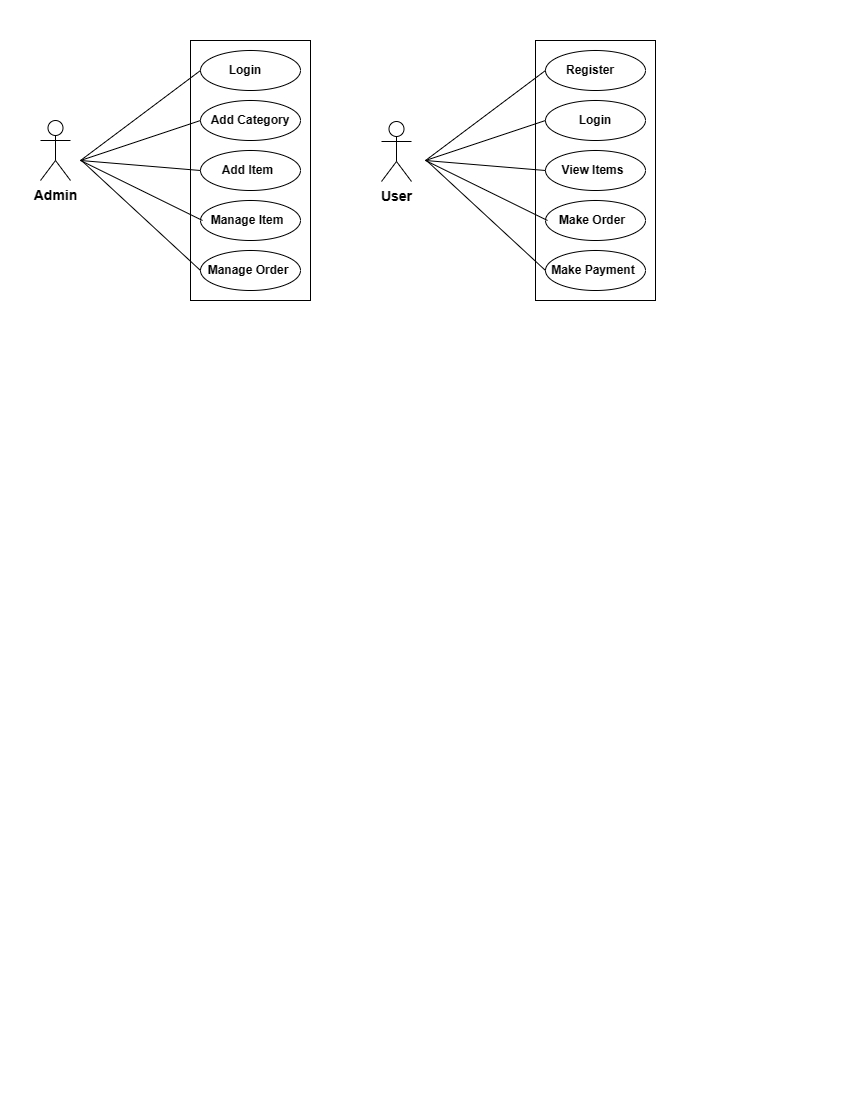

The diagram above was exported from draw.io. Its source (the exported page's mxGraphModel, read from the mxfile embedded in the PNG):
<mxGraphModel dx="857" dy="369" grid="1" gridSize="10" guides="1" tooltips="1" connect="1" arrows="1" fold="1" page="1" pageScale="1" pageWidth="850" pageHeight="1100" math="0" shadow="0">
  <root>
    <mxCell id="0" />
    <mxCell id="1" parent="0" />
    <mxCell id="tEHe5QtJMJa7uDRiu_2H-1" value="" style="rounded=0;whiteSpace=wrap;html=1;" vertex="1" parent="1">
      <mxGeometry x="190" y="40" width="120" height="260" as="geometry" />
    </mxCell>
    <mxCell id="tEHe5QtJMJa7uDRiu_2H-2" value="&lt;font style=&quot;font-size: 14px;&quot;&gt;&lt;b&gt;Admin&lt;/b&gt;&lt;/font&gt;" style="shape=umlActor;verticalLabelPosition=bottom;verticalAlign=top;html=1;outlineConnect=0;" vertex="1" parent="1">
      <mxGeometry x="40" y="120" width="30" height="60" as="geometry" />
    </mxCell>
    <mxCell id="tEHe5QtJMJa7uDRiu_2H-4" value="" style="ellipse;whiteSpace=wrap;html=1;" vertex="1" parent="1">
      <mxGeometry x="200" y="50" width="100" height="40" as="geometry" />
    </mxCell>
    <mxCell id="tEHe5QtJMJa7uDRiu_2H-5" value="" style="ellipse;whiteSpace=wrap;html=1;" vertex="1" parent="1">
      <mxGeometry x="200" y="100" width="100" height="40" as="geometry" />
    </mxCell>
    <mxCell id="tEHe5QtJMJa7uDRiu_2H-6" value="" style="ellipse;whiteSpace=wrap;html=1;" vertex="1" parent="1">
      <mxGeometry x="200" y="150" width="100" height="40" as="geometry" />
    </mxCell>
    <mxCell id="tEHe5QtJMJa7uDRiu_2H-7" value="" style="ellipse;whiteSpace=wrap;html=1;" vertex="1" parent="1">
      <mxGeometry x="200" y="200" width="100" height="40" as="geometry" />
    </mxCell>
    <mxCell id="tEHe5QtJMJa7uDRiu_2H-8" value="" style="ellipse;whiteSpace=wrap;html=1;" vertex="1" parent="1">
      <mxGeometry x="200" y="250" width="100" height="40" as="geometry" />
    </mxCell>
    <mxCell id="tEHe5QtJMJa7uDRiu_2H-15" value="&lt;font style=&quot;font-size: 14px;&quot;&gt;&lt;b&gt;User&lt;/b&gt;&lt;/font&gt;" style="shape=umlActor;verticalLabelPosition=bottom;verticalAlign=top;html=1;outlineConnect=0;" vertex="1" parent="1">
      <mxGeometry x="381" y="121" width="30" height="60" as="geometry" />
    </mxCell>
    <mxCell id="tEHe5QtJMJa7uDRiu_2H-28" value="&lt;font style=&quot;font-size: 12px;&quot;&gt;&lt;b&gt;Login&lt;/b&gt;&lt;/font&gt;" style="text;html=1;align=center;verticalAlign=middle;whiteSpace=wrap;rounded=0;" vertex="1" parent="1">
      <mxGeometry x="215" y="55" width="60" height="30" as="geometry" />
    </mxCell>
    <mxCell id="tEHe5QtJMJa7uDRiu_2H-29" value="&lt;font style=&quot;font-size: 12px;&quot;&gt;&lt;b&gt;Add Category&lt;/b&gt;&lt;/font&gt;" style="text;html=1;align=center;verticalAlign=middle;whiteSpace=wrap;rounded=0;" vertex="1" parent="1">
      <mxGeometry x="200" y="105" width="100" height="30" as="geometry" />
    </mxCell>
    <mxCell id="tEHe5QtJMJa7uDRiu_2H-30" value="&lt;font style=&quot;font-size: 12px;&quot;&gt;&lt;b&gt;Add Item&lt;/b&gt;&lt;/font&gt;" style="text;html=1;align=center;verticalAlign=middle;whiteSpace=wrap;rounded=0;" vertex="1" parent="1">
      <mxGeometry x="215" y="155" width="65" height="30" as="geometry" />
    </mxCell>
    <mxCell id="tEHe5QtJMJa7uDRiu_2H-31" value="&lt;font style=&quot;font-size: 12px;&quot;&gt;&lt;b&gt;Manage Item&lt;/b&gt;&lt;/font&gt;" style="text;html=1;align=center;verticalAlign=middle;whiteSpace=wrap;rounded=0;" vertex="1" parent="1">
      <mxGeometry x="202" y="205" width="90" height="30" as="geometry" />
    </mxCell>
    <mxCell id="tEHe5QtJMJa7uDRiu_2H-32" value="&lt;font style=&quot;font-size: 12px;&quot;&gt;&lt;b&gt;Manage Order&lt;/b&gt;&lt;/font&gt;" style="text;html=1;align=center;verticalAlign=middle;whiteSpace=wrap;rounded=0;" vertex="1" parent="1">
      <mxGeometry x="203" y="255" width="90" height="30" as="geometry" />
    </mxCell>
    <mxCell id="tEHe5QtJMJa7uDRiu_2H-33" value="" style="endArrow=none;html=1;rounded=0;entryX=0;entryY=0.5;entryDx=0;entryDy=0;" edge="1" parent="1" target="tEHe5QtJMJa7uDRiu_2H-4">
      <mxGeometry width="50" height="50" relative="1" as="geometry">
        <mxPoint x="80" y="160" as="sourcePoint" />
        <mxPoint x="190" y="180" as="targetPoint" />
      </mxGeometry>
    </mxCell>
    <mxCell id="tEHe5QtJMJa7uDRiu_2H-34" value="" style="endArrow=none;html=1;rounded=0;entryX=0;entryY=0.5;entryDx=0;entryDy=0;" edge="1" parent="1" target="tEHe5QtJMJa7uDRiu_2H-29">
      <mxGeometry width="50" height="50" relative="1" as="geometry">
        <mxPoint x="80" y="160" as="sourcePoint" />
        <mxPoint x="210" y="80" as="targetPoint" />
      </mxGeometry>
    </mxCell>
    <mxCell id="tEHe5QtJMJa7uDRiu_2H-35" value="" style="endArrow=none;html=1;rounded=0;entryX=0;entryY=0.5;entryDx=0;entryDy=0;" edge="1" parent="1" target="tEHe5QtJMJa7uDRiu_2H-6">
      <mxGeometry width="50" height="50" relative="1" as="geometry">
        <mxPoint x="80" y="160" as="sourcePoint" />
        <mxPoint x="202" y="130" as="targetPoint" />
      </mxGeometry>
    </mxCell>
    <mxCell id="tEHe5QtJMJa7uDRiu_2H-37" value="" style="endArrow=none;html=1;rounded=0;entryX=0;entryY=0.5;entryDx=0;entryDy=0;" edge="1" parent="1" target="tEHe5QtJMJa7uDRiu_2H-31">
      <mxGeometry width="50" height="50" relative="1" as="geometry">
        <mxPoint x="80" y="160" as="sourcePoint" />
        <mxPoint x="200" y="190" as="targetPoint" />
      </mxGeometry>
    </mxCell>
    <mxCell id="tEHe5QtJMJa7uDRiu_2H-38" value="" style="endArrow=none;html=1;rounded=0;entryX=0;entryY=0.5;entryDx=0;entryDy=0;" edge="1" parent="1" target="tEHe5QtJMJa7uDRiu_2H-8">
      <mxGeometry width="50" height="50" relative="1" as="geometry">
        <mxPoint x="81" y="160" as="sourcePoint" />
        <mxPoint x="203" y="230" as="targetPoint" />
      </mxGeometry>
    </mxCell>
    <mxCell id="tEHe5QtJMJa7uDRiu_2H-39" value="" style="rounded=0;whiteSpace=wrap;html=1;" vertex="1" parent="1">
      <mxGeometry x="535" y="40" width="120" height="260" as="geometry" />
    </mxCell>
    <mxCell id="tEHe5QtJMJa7uDRiu_2H-40" value="" style="ellipse;whiteSpace=wrap;html=1;" vertex="1" parent="1">
      <mxGeometry x="545" y="50" width="100" height="40" as="geometry" />
    </mxCell>
    <mxCell id="tEHe5QtJMJa7uDRiu_2H-41" value="" style="ellipse;whiteSpace=wrap;html=1;" vertex="1" parent="1">
      <mxGeometry x="545" y="100" width="100" height="40" as="geometry" />
    </mxCell>
    <mxCell id="tEHe5QtJMJa7uDRiu_2H-42" value="" style="ellipse;whiteSpace=wrap;html=1;" vertex="1" parent="1">
      <mxGeometry x="545" y="150" width="100" height="40" as="geometry" />
    </mxCell>
    <mxCell id="tEHe5QtJMJa7uDRiu_2H-43" value="" style="ellipse;whiteSpace=wrap;html=1;" vertex="1" parent="1">
      <mxGeometry x="545" y="200" width="100" height="40" as="geometry" />
    </mxCell>
    <mxCell id="tEHe5QtJMJa7uDRiu_2H-44" value="" style="ellipse;whiteSpace=wrap;html=1;" vertex="1" parent="1">
      <mxGeometry x="545" y="250" width="100" height="40" as="geometry" />
    </mxCell>
    <mxCell id="tEHe5QtJMJa7uDRiu_2H-45" value="&lt;font style=&quot;font-size: 12px;&quot;&gt;&lt;b&gt;Register&lt;/b&gt;&lt;/font&gt;" style="text;html=1;align=center;verticalAlign=middle;whiteSpace=wrap;rounded=0;" vertex="1" parent="1">
      <mxGeometry x="560" y="55" width="60" height="30" as="geometry" />
    </mxCell>
    <mxCell id="tEHe5QtJMJa7uDRiu_2H-46" value="&lt;b&gt;Login&lt;/b&gt;" style="text;html=1;align=center;verticalAlign=middle;whiteSpace=wrap;rounded=0;" vertex="1" parent="1">
      <mxGeometry x="545" y="105" width="100" height="30" as="geometry" />
    </mxCell>
    <mxCell id="tEHe5QtJMJa7uDRiu_2H-47" value="&lt;font style=&quot;font-size: 12px;&quot;&gt;&lt;b&gt;View Items&lt;/b&gt;&lt;/font&gt;" style="text;html=1;align=center;verticalAlign=middle;whiteSpace=wrap;rounded=0;" vertex="1" parent="1">
      <mxGeometry x="560" y="155" width="65" height="30" as="geometry" />
    </mxCell>
    <mxCell id="tEHe5QtJMJa7uDRiu_2H-48" value="&lt;font style=&quot;font-size: 12px;&quot;&gt;&lt;b&gt;Make Order&lt;/b&gt;&lt;/font&gt;" style="text;html=1;align=center;verticalAlign=middle;whiteSpace=wrap;rounded=0;" vertex="1" parent="1">
      <mxGeometry x="547" y="205" width="90" height="30" as="geometry" />
    </mxCell>
    <mxCell id="tEHe5QtJMJa7uDRiu_2H-49" value="&lt;font style=&quot;font-size: 12px;&quot;&gt;&lt;b&gt;Make Payment&lt;/b&gt;&lt;/font&gt;" style="text;html=1;align=center;verticalAlign=middle;whiteSpace=wrap;rounded=0;" vertex="1" parent="1">
      <mxGeometry x="548" y="255" width="90" height="30" as="geometry" />
    </mxCell>
    <mxCell id="tEHe5QtJMJa7uDRiu_2H-50" value="" style="endArrow=none;html=1;rounded=0;entryX=0;entryY=0.5;entryDx=0;entryDy=0;" edge="1" target="tEHe5QtJMJa7uDRiu_2H-40" parent="1">
      <mxGeometry width="50" height="50" relative="1" as="geometry">
        <mxPoint x="425" y="160" as="sourcePoint" />
        <mxPoint x="535" y="180" as="targetPoint" />
      </mxGeometry>
    </mxCell>
    <mxCell id="tEHe5QtJMJa7uDRiu_2H-51" value="" style="endArrow=none;html=1;rounded=0;entryX=0;entryY=0.5;entryDx=0;entryDy=0;" edge="1" target="tEHe5QtJMJa7uDRiu_2H-46" parent="1">
      <mxGeometry width="50" height="50" relative="1" as="geometry">
        <mxPoint x="425" y="160" as="sourcePoint" />
        <mxPoint x="555" y="80" as="targetPoint" />
      </mxGeometry>
    </mxCell>
    <mxCell id="tEHe5QtJMJa7uDRiu_2H-52" value="" style="endArrow=none;html=1;rounded=0;entryX=0;entryY=0.5;entryDx=0;entryDy=0;" edge="1" target="tEHe5QtJMJa7uDRiu_2H-42" parent="1">
      <mxGeometry width="50" height="50" relative="1" as="geometry">
        <mxPoint x="425" y="160" as="sourcePoint" />
        <mxPoint x="547" y="130" as="targetPoint" />
      </mxGeometry>
    </mxCell>
    <mxCell id="tEHe5QtJMJa7uDRiu_2H-53" value="" style="endArrow=none;html=1;rounded=0;entryX=0;entryY=0.5;entryDx=0;entryDy=0;" edge="1" target="tEHe5QtJMJa7uDRiu_2H-48" parent="1">
      <mxGeometry width="50" height="50" relative="1" as="geometry">
        <mxPoint x="425" y="160" as="sourcePoint" />
        <mxPoint x="545" y="190" as="targetPoint" />
      </mxGeometry>
    </mxCell>
    <mxCell id="tEHe5QtJMJa7uDRiu_2H-54" value="" style="endArrow=none;html=1;rounded=0;entryX=0;entryY=0.5;entryDx=0;entryDy=0;" edge="1" target="tEHe5QtJMJa7uDRiu_2H-44" parent="1">
      <mxGeometry width="50" height="50" relative="1" as="geometry">
        <mxPoint x="426" y="160" as="sourcePoint" />
        <mxPoint x="548" y="230" as="targetPoint" />
      </mxGeometry>
    </mxCell>
  </root>
</mxGraphModel>